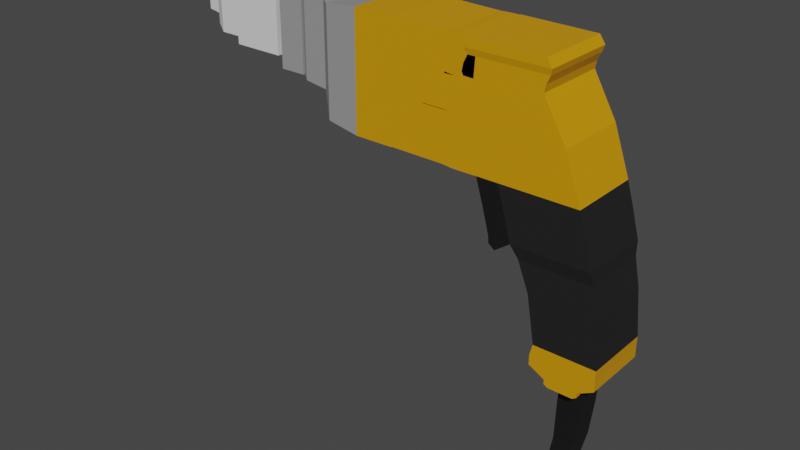 # Source: Drill2_0.blend  (saved by Blender 2.80.75; exported with 4.5.12 LTS)
import bpy
from mathutils import Matrix  # noqa: F401  (used for matrix-valued properties, if any)

bpy.ops.wm.read_factory_settings(use_empty=True)
scene = bpy.context.scene
scene.name = 'Scene'

# ---- collections
col_collection = bpy.data.collections.new('Collection'); scene.collection.children.link(col_collection)

# ---- materials (node trees are filled in below, after node groups)
mat_m_metal_yellow = bpy.data.materials.new('M_Metal_Yellow')
mat_m_metal_yellow.use_transparent_shadow = False
mat_m_black_mate = bpy.data.materials.new('M_Black_Mate')
mat_m_black_mate.use_transparent_shadow = False
mat_m_black_handle = bpy.data.materials.new('M_Black_Handle')
mat_m_black_handle.use_transparent_shadow = False
mat_m_silverlight_mate = bpy.data.materials.new('M_SilverLight_Mate')
mat_m_silverlight_mate.use_transparent_shadow = False
mat_m_metal_silverlight = bpy.data.materials.new('M_Metal_SilverLight')
mat_m_metal_silverlight.use_transparent_shadow = False

# ---- material node trees
mat_m_metal_yellow.use_nodes = True; mat_m_metal_yellow.node_tree.nodes.clear()
_N = mat_m_metal_yellow.node_tree.nodes; _L = mat_m_metal_yellow.node_tree.links
n0 = _N.new('ShaderNodeOutputMaterial'); n0.name = 'Material Output'; n0.location = (300, 300)
n1 = _N.new('ShaderNodeBsdfPrincipled'); n1.name = 'Principled BSDF'; n1.location = (10, 300)
n1.distribution = 'GGX'
n1.subsurface_method = 'BURLEY'
n1.inputs[0].default_value = (0.6738, 0.3019, 0.0, 1.0)
n1.inputs[3].default_value = 1.45
n1.inputs[27].default_value = (0.0, 0.0, 0.0, 1.0)
n1.inputs[28].default_value = 1.0
_L.new(n1.outputs[0], n0.inputs[0])
n0.is_active_output = True
mat_m_black_mate.use_nodes = True; mat_m_black_mate.node_tree.nodes.clear()
_N = mat_m_black_mate.node_tree.nodes; _L = mat_m_black_mate.node_tree.links
n0 = _N.new('ShaderNodeOutputMaterial'); n0.name = 'Material Output'; n0.location = (300, 300)
n1 = _N.new('ShaderNodeBsdfPrincipled'); n1.name = 'Principled BSDF'; n1.location = (10, 300)
n1.distribution = 'GGX'
n1.subsurface_method = 'BURLEY'
n1.inputs[0].default_value = (0.0, 0.0, 0.0, 1.0)
n1.inputs[2].default_value = 0.825
n1.inputs[3].default_value = 1.45
n1.inputs[27].default_value = (0.0, 0.0, 0.0, 1.0)
n1.inputs[28].default_value = 1.0
_L.new(n1.outputs[0], n0.inputs[0])
n0.is_active_output = True
mat_m_black_handle.use_nodes = True; mat_m_black_handle.node_tree.nodes.clear()
_N = mat_m_black_handle.node_tree.nodes; _L = mat_m_black_handle.node_tree.links
n0 = _N.new('ShaderNodeOutputMaterial'); n0.name = 'Material Output'; n0.location = (300, 300)
n1 = _N.new('ShaderNodeBsdfPrincipled'); n1.name = 'Principled BSDF'; n1.location = (10, 300)
n1.distribution = 'GGX'
n1.subsurface_method = 'BURLEY'
n1.inputs[0].default_value = (0.01467, 0.01467, 0.01467, 1.0)
n1.inputs[3].default_value = 1.45
n1.inputs[27].default_value = (0.0, 0.0, 0.0, 1.0)
n1.inputs[28].default_value = 1.0
_L.new(n1.outputs[0], n0.inputs[0])
n0.is_active_output = True
mat_m_silverlight_mate.use_nodes = True; mat_m_silverlight_mate.node_tree.nodes.clear()
_N = mat_m_silverlight_mate.node_tree.nodes; _L = mat_m_silverlight_mate.node_tree.links
n0 = _N.new('ShaderNodeOutputMaterial'); n0.name = 'Material Output'; n0.location = (300, 300)
n1 = _N.new('ShaderNodeBsdfPrincipled'); n1.name = 'Principled BSDF'; n1.location = (10, 300)
n1.distribution = 'GGX'
n1.subsurface_method = 'BURLEY'
n1.inputs[0].default_value = (0.3185, 0.3185, 0.3185, 1.0)
n1.inputs[3].default_value = 1.45
n1.inputs[27].default_value = (0.0, 0.0, 0.0, 1.0)
n1.inputs[28].default_value = 1.0
_L.new(n1.outputs[0], n0.inputs[0])
n0.is_active_output = True
mat_m_metal_silverlight.use_nodes = True; mat_m_metal_silverlight.node_tree.nodes.clear()
_N = mat_m_metal_silverlight.node_tree.nodes; _L = mat_m_metal_silverlight.node_tree.links
n0 = _N.new('ShaderNodeOutputMaterial'); n0.name = 'Material Output'; n0.location = (300, 300)
n1 = _N.new('ShaderNodeBsdfPrincipled'); n1.name = 'Principled BSDF'; n1.location = (10, 300)
n1.distribution = 'GGX'
n1.subsurface_method = 'BURLEY'
n1.inputs[2].default_value = 0.0
n1.inputs[3].default_value = 1.45
n1.inputs[13].default_value = 0.95
n1.inputs[27].default_value = (0.0, 0.0, 0.0, 1.0)
n1.inputs[28].default_value = 1.0
_L.new(n1.outputs[0], n0.inputs[0])
n0.is_active_output = True

# ---- world
world_world = bpy.data.worlds.new('World'); scene.world = world_world
world_world.use_nodes = True; world_world.node_tree.nodes.clear()
_N = world_world.node_tree.nodes; _L = world_world.node_tree.links
n0 = _N.new('ShaderNodeOutputWorld'); n0.name = 'World Output'; n0.location = (300, 300)
n1 = _N.new('ShaderNodeBackground'); n1.name = 'Background'; n1.location = (10, 300)
n1.inputs[0].default_value = (0.05088, 0.05088, 0.05088, 1.0)
_L.new(n1.outputs[0], n0.inputs[0])
n0.is_active_output = True
world_world.color = (0.05088, 0.05088, 0.05088)
world_world.use_sun_shadow = False
world_world.sun_shadow_jitter_overblur = 0.0

# ---- meshes
me_cube_001 = bpy.data.meshes.new('Cube.001')
me_cube_001.from_pydata([(-0.6011, -1.165, -0.6923), (-0.6011, 1.195, -0.6923), (1.523, -1.165, -0.6923), (1.523, 1.195, -0.6923), (-0.8817, 1.195, -0.2365), (-0.8817, -1.165, -0.2365), (1.374, 1.195, -0.2365), (1.374, -1.165, -0.2365), (-0.697, 1.195, -0.7976), (-0.697, -1.165, -0.7976), (1.51, 1.195, -0.7976), (1.51, -1.165, -0.7976), (-0.697, 1.195, -0.8937), (-0.697, -1.165, -0.8937), (1.51, 1.195, -0.8937), (1.51, -1.165, -0.8937), (-0.1471, 1.195, -0.9762), (-0.1471, -1.165, -0.9762), (0.9597, 1.195, -0.9762), (0.9597, -1.165, -0.9762), (-0.1471, 1.195, -1.02), (-0.1471, -1.165, -1.02), (0.9597, 1.195, -1.02), (0.9597, -1.165, -1.02), (-0.008532, 1.195, -1.043), (-0.008532, -1.165, -1.043), (0.8212, 1.195, -1.043), (0.8212, -1.165, -1.043), (-0.008532, 0.3924, -1.088), (-0.008532, -0.4672, -1.088), (0.8212, 0.3924, -1.088), (0.8212, -0.4672, -1.088), (-1.27, 1.195, 0.0378), (-1.27, -1.165, 0.0378), (1.179, 1.195, 0.0378), (1.179, -1.165, 0.0378), (-1.522, 1.285, 0.1618), (-1.522, -1.255, 0.1618), (1.149, 1.285, 0.1618), (1.149, -1.255, 0.1618), (-1.738, 0.295, 0.03707), (-1.738, 0.09528, 0.03707), (-1.763, 0.304, 0.04945), (-1.763, 0.08627, 0.04945), (-1.795, 1.285, 0.444), (-1.795, -1.255, 0.444), (0.8759, 1.285, 0.444), (0.8759, -1.255, 0.444), (-2.03, 1.285, 0.6523), (-2.03, -1.255, 0.6523), (0.6501, 1.285, 0.6523), (0.6501, -1.255, 0.6523), (-2.595, 1.285, 1.098), (-2.595, -1.255, 1.098), (0.0855, 1.285, 1.098), (0.0855, -1.255, 1.098), (-3.31, 1.285, 1.452), (-3.31, -1.255, 1.452), (-0.639, 1.285, 1.452), (-0.639, -1.255, 1.452), (-3.366, 1.285, 1.483), (-3.366, -1.255, 1.483), (-0.6955, 1.285, 1.483), (-0.6955, -1.255, 1.483), (-3.319, 1.285, 1.552), (-3.319, -1.255, 1.552), (-0.6484, 1.285, 1.552), (-0.6484, -1.255, 1.552), (-3.187, 1.285, 1.628), (-3.187, -1.255, 1.628), (-0.5167, 1.285, 1.628), (-0.5167, -1.255, 1.628), (-3.24, 1.328, 1.684), (-3.24, -1.298, 1.684), (-0.4641, 1.328, 1.684), (-0.4641, -1.298, 1.684), (-3.24, 1.328, 1.771), (-3.24, -1.298, 1.771), (-0.6523, 1.328, 1.76), (-0.6523, -1.298, 1.76), (-2.539, 1.285, 0.444), (-2.539, -1.255, 0.444), (-2.764, 1.285, 0.6524), (-2.764, -1.255, 0.6524), (-2.263, 1.285, 0.1627), (-2.263, -1.255, 0.1627), (-2.536, 1.285, 0.4449), (-2.536, -1.255, 0.4449), (-1.536, 0.9257, 0.1553), (-1.536, -1.255, 0.1553), (-2.25, 1.285, 0.09991), (-2.25, -1.255, 0.09991), (-1.562, 0.9257, 0.1499), (-1.562, -1.255, 0.1499), (-2.034, 1.285, 0.05573), (-2.034, -1.255, 0.05573), (-2.783, 0.5383, 0.5866), (-2.783, -0.148, 0.5866), (-2.854, 0.5383, 0.6522), (-2.854, -0.148, 0.6522), (-3.095, 0.5383, 0.5885), (-3.095, -0.148, 0.5885), (-3.094, 0.5383, 0.6465), (-3.094, -0.148, 0.6465), (-3.44, 0.5383, 0.5888), (-3.44, -0.148, 0.5888), (-3.439, 0.5383, 0.6467), (-3.439, -0.148, 0.6467), (-3.465, 0.5383, 0.5928), (-3.465, -0.148, 0.5928), (-3.568, 0.5383, 0.6429), (-3.568, -0.148, 0.6429), (-3.532, 0.5383, 0.5817), (-3.532, -0.148, 0.5817), (-3.636, 0.5383, 0.6318), (-3.636, -0.148, 0.6318), (-3.587, 0.5383, 0.5745), (-3.587, -0.148, 0.5745), (-3.629, 0.5383, 0.6313), (-3.629, -0.148, 0.6313), (-3.695, 0.5383, 0.5747), (-3.695, -0.148, 0.5747), (-3.737, 0.5383, 0.6315), (-3.737, -0.148, 0.6315), (-3.759, 0.5383, 0.572), (-3.759, -0.148, 0.572), (-3.749, 0.5383, 0.6299), (-3.749, -0.148, 0.6299), (-3.824, 0.3404, 0.6036), (-3.824, 0.04991, 0.6036), (-3.82, 0.3404, 0.6281), (-3.82, 0.04991, 0.6281), (-3.624, 1.285, 0.6502), (-3.624, -1.255, 0.6502), (-3.614, 1.285, 1.123), (-3.614, -1.255, 1.123), (-3.973, 1.285, 0.6614), (-3.973, -1.255, 0.6614), (-3.962, 1.285, 1.134), (-3.962, -1.255, 1.134), (-5.883, 1.285, 0.6648), (-5.883, -1.255, 0.6648), (-5.873, 1.285, 1.138), (-5.873, -1.255, 1.138), (-3.622, 1.285, 1.125), (-3.622, -1.255, 1.125), (-3.603, 1.285, 1.433), (-3.603, -1.255, 1.433), (-3.966, 1.285, 1.13), (-3.966, -1.255, 1.13), (-3.946, 1.285, 1.446), (-3.946, -1.255, 1.446), (-5.882, 1.285, 1.134), (-5.882, -1.255, 1.134), (-5.862, 1.285, 1.136), (-5.862, -1.255, 1.136), (-3.23, 1.285, 1.771), (-3.23, -1.255, 1.771), (-3.53, 1.285, 1.773), (-3.53, -1.255, 1.773), (-2.961, 1.285, 1.448), (-2.961, -1.255, 1.448), (-2.881, 1.285, 1.768), (-2.881, -1.255, 1.768), (-3.962, 1.285, 1.431), (-3.962, -1.255, 1.431), (-3.889, 1.285, 1.77), (-3.889, -1.255, 1.77), (-5.864, 1.292, 0.6614), (-5.864, -1.261, 0.6614), (-5.86, 1.285, 1.788), (-5.86, -1.255, 1.788), (-7.267, 1.236, 0.6617), (-7.267, -1.261, 0.6617), (-7.263, 1.285, 1.788), (-7.263, -1.255, 1.788), (-6.163, 0.6614, 0.5536), (-6.163, -0.2949, 0.5536), (-7.266, 0.6614, 0.554), (-7.266, -0.2949, 0.554), (-8.466, 1.204, 0.7084), (-8.466, -1.174, 0.7084), (-8.463, 1.204, 1.751), (-8.463, -1.174, 1.751), (-8.803, 0.9715, 0.954), (-8.803, -0.9409, 0.954), (-8.801, 0.9715, 1.756), (-8.801, -0.9409, 1.756), (-9.643, 0.9412, 0.9808), (-9.643, -0.9106, 0.9808), (-9.64, 0.9412, 1.752), (-9.64, -0.9106, 1.752), (-9.76, 0.8843, 1.01), (-9.76, -0.8537, 1.01), (-9.758, 0.8843, 1.722), (-9.758, -0.8537, 1.722), (-9.76, 0.7483, 1.08), (-9.76, -0.7178, 1.08), (-9.758, 0.7483, 1.652), (-9.758, -0.7178, 1.652), (-9.846, 0.7483, 1.08), (-9.846, -0.7178, 1.08), (-9.844, 0.7483, 1.652), (-9.844, -0.7178, 1.652), (-9.846, 0.8879, 1.014), (-9.846, -0.8468, 1.014), (-9.844, 0.8879, 1.719), (-9.844, -0.8468, 1.719), (-10.77, 0.8774, 1.014), (-10.77, -0.8468, 1.014), (-10.77, 0.8774, 1.719), (-10.77, -0.8468, 1.719), (-10.77, 0.7038, 1.104), (-10.77, -0.6732, 1.104), (-10.77, 0.7038, 1.629), (-10.77, -0.6732, 1.629), (-10.93, 0.7038, 1.104), (-10.93, -0.6732, 1.104), (-10.93, 0.7038, 1.629), (-10.93, -0.6732, 1.629), (-10.93, 0.4674, 1.196), (-10.93, -0.4938, 1.196), (-10.93, 0.4674, 1.537), (-10.93, -0.4938, 1.537), (-11.12, 0.4674, 1.197), (-11.12, -0.4938, 1.197), (-11.12, 0.4674, 1.537), (-11.12, -0.4938, 1.537), (-11.12, 0.6565, 1.102), (-11.12, -0.6762, 1.102), (-11.11, 0.6565, 1.631), (-11.11, -0.6762, 1.631), (-12.97, 0.7068, 1.103), (-12.97, -0.6762, 1.103), (-12.97, 0.7068, 1.631), (-12.97, -0.6762, 1.631), (-12.97, 0.5877, 1.164), (-12.97, -0.5571, 1.164), (-12.97, 0.5877, 1.57), (-12.97, -0.5571, 1.57), (-13.83, 0.5877, 1.165), (-13.83, -0.5571, 1.165), (-13.83, 0.5877, 1.57), (-13.83, -0.5571, 1.57), (-14.11, 0.4731, 1.224), (-14.11, -0.4425, 1.224), (-14.11, 0.4731, 1.511), (-14.11, -0.4425, 1.511), (-14.11, 0.3257, 1.3), (-14.11, -0.2951, 1.3), (-14.11, 0.3257, 1.435), (-14.11, -0.2951, 1.435), (-14.74, 0.2809, 1.323), (-14.74, -0.2503, 1.323), (-14.74, 0.2809, 1.412), (-14.74, -0.2503, 1.412), (-7.686, 0.3017, 0.6766), (-7.686, -0.6546, 0.6766), (-7.685, 0.6614, 0.5689), (-7.685, -0.2949, 0.5689), (-7.686, 0.3582, 0.6616), (-7.686, 0.008246, 0.6616), (-7.685, 0.3582, 0.5838), (-7.685, 0.008246, 0.5838), (-7.84, 0.3582, 0.6615), (-7.84, 0.008246, 0.6615), (-7.84, 0.3582, 0.5837), (-7.84, 0.008246, 0.5837), (-0.04918, 0.3924, -1.297), (-0.04918, -0.4672, -1.297), (0.7805, 0.3924, -1.297), (0.7805, -0.4672, -1.297), (-0.0883, 0.4359, -1.673), (-0.0883, -0.468, -1.673), (0.6028, 0.4359, -1.673), (0.6028, -0.468, -1.673), (-0.2259, 0.3776, -1.947), (-0.2259, -0.5499, -1.947), (0.3882, 0.3776, -1.947), (0.3882, -0.5499, -1.947), (-0.4427, 0.3776, -2.224), (-0.4427, -0.5499, -2.224), (0.1714, 0.3776, -2.224), (0.1714, -0.5499, -2.224), (-0.5663, 0.512, -2.281), (-0.5663, -0.6842, -2.281), (0.2137, 0.512, -2.319), (0.2137, -0.6842, -2.319), (-0.4921, 0.3741, -2.31), (-0.4921, -0.5464, -2.31), (0.1082, 0.3741, -2.34), (0.1082, -0.5464, -2.34)], [], [(3, 10, 8, 1), (6, 34, 35, 7), (1, 4, 6, 3), (3, 6, 7, 2), (0, 5, 4, 1), (2, 7, 5, 0), (8, 12, 13, 9), (2, 11, 10, 3), (1, 8, 9, 0), (0, 9, 11, 2), (13, 17, 19, 15), (9, 13, 15, 11), (10, 14, 12, 8), (11, 15, 14, 10), (19, 23, 22, 18), (14, 18, 16, 12), (15, 19, 18, 14), (12, 16, 17, 13), (21, 25, 27, 23), (16, 20, 21, 17), (17, 21, 23, 19), (18, 22, 20, 16), (26, 30, 28, 24), (22, 26, 24, 20), (23, 27, 26, 22), (20, 24, 25, 21), (31, 271, 270, 30), (27, 31, 30, 26), (24, 28, 29, 25), (25, 29, 31, 27), (35, 39, 37, 33), (5, 33, 32, 4), (7, 35, 33, 5), (4, 32, 34, 6), (38, 46, 47, 39), (32, 36, 38, 34), (34, 38, 39, 35), (37, 43, 41, 33), (41, 43, 42, 40), (36, 42, 43, 37), (32, 40, 42, 36), (33, 41, 40, 32), (47, 51, 49, 45), (85, 91, 89, 37), (39, 47, 45, 37), (36, 44, 46, 38), (50, 54, 55, 51), (44, 48, 50, 46), (46, 50, 51, 47), (48, 82, 83, 49), (52, 144, 146, 56), (49, 133, 132, 48), (51, 55, 53, 49), (48, 52, 54, 50), (59, 63, 61, 57), (55, 59, 57, 53), (52, 56, 58, 54), (54, 58, 59, 55), (62, 66, 67, 63), (56, 60, 62, 58), (58, 62, 63, 59), (57, 61, 60, 56), (67, 71, 69, 65), (61, 65, 64, 60), (63, 67, 65, 61), (60, 64, 66, 62), (68, 72, 74, 70), (64, 68, 70, 66), (66, 70, 71, 67), (65, 69, 68, 64), (74, 78, 79, 75), (70, 74, 75, 71), (69, 73, 72, 68), (71, 75, 73, 69), (76, 77, 79, 78), (73, 77, 76, 72), (75, 79, 77, 73), (72, 76, 78, 74), (83, 99, 97, 81), (44, 80, 82, 48), (45, 81, 80, 44), (49, 83, 81, 45), (85, 87, 86, 84), (36, 84, 86, 44), (44, 86, 87, 45), (45, 87, 85, 37), (88, 92, 94, 90), (37, 89, 88, 36), (36, 88, 90, 84), (84, 90, 91, 85), (93, 95, 94, 92), (89, 93, 92, 88), (91, 95, 93, 89), (90, 94, 95, 91), (96, 100, 102, 98), (81, 97, 96, 80), (80, 96, 98, 82), (82, 98, 99, 83), (103, 107, 105, 101), (98, 102, 103, 99), (99, 103, 101, 97), (97, 101, 100, 96), (104, 108, 110, 106), (101, 105, 104, 100), (100, 104, 106, 102), (102, 106, 107, 103), (110, 114, 115, 111), (106, 110, 111, 107), (107, 111, 109, 105), (105, 109, 108, 104), (115, 119, 117, 113), (111, 115, 113, 109), (109, 113, 112, 108), (108, 112, 114, 110), (116, 120, 122, 118), (113, 117, 116, 112), (112, 116, 118, 114), (114, 118, 119, 115), (123, 127, 125, 121), (118, 122, 123, 119), (119, 123, 121, 117), (117, 121, 120, 116), (127, 131, 129, 125), (121, 125, 124, 120), (120, 124, 126, 122), (122, 126, 127, 123), (129, 131, 130, 128), (125, 129, 128, 124), (124, 128, 130, 126), (126, 130, 131, 127), (132, 136, 138, 134), (48, 132, 134, 52), (52, 134, 135, 53), (53, 135, 133, 49), (137, 141, 140, 136), (133, 137, 136, 132), (135, 139, 137, 133), (134, 138, 139, 135), (141, 143, 142, 140), (139, 143, 141, 137), (138, 142, 143, 139), (136, 140, 142, 138), (144, 148, 150, 146), (57, 157, 159, 147), (57, 147, 145, 53), (53, 145, 144, 52), (151, 155, 153, 149), (145, 149, 148, 144), (147, 151, 149, 145), (146, 150, 151, 147), (150, 154, 155, 151), (148, 152, 154, 150), (156, 158, 159, 157), (146, 158, 156, 56), (157, 163, 162, 156), (159, 167, 165, 147), (160, 162, 163, 161), (56, 160, 161, 57), (57, 161, 163, 157), (156, 162, 160, 56), (167, 171, 169, 165), (146, 164, 166, 158), (158, 166, 167, 159), (147, 165, 164, 146), (168, 172, 174, 170), (165, 169, 168, 164), (164, 168, 170, 166), (166, 170, 171, 167), (175, 183, 181, 173), (170, 174, 175, 171), (171, 175, 173, 169), (173, 257, 259, 179), (177, 179, 178, 176), (173, 179, 177, 169), (168, 176, 178, 172), (169, 177, 176, 168), (182, 186, 187, 183), (173, 181, 180, 172), (172, 180, 182, 174), (174, 182, 183, 175), (187, 191, 189, 185), (183, 187, 185, 181), (181, 185, 184, 180), (180, 184, 186, 182), (188, 192, 194, 190), (185, 189, 188, 184), (184, 188, 190, 186), (186, 190, 191, 187), (195, 199, 197, 193), (190, 194, 195, 191), (191, 195, 193, 189), (189, 193, 192, 188), (199, 203, 201, 197), (193, 197, 196, 192), (192, 196, 198, 194), (194, 198, 199, 195), (200, 204, 206, 202), (197, 201, 200, 196), (196, 200, 202, 198), (198, 202, 203, 199), (207, 211, 209, 205), (202, 206, 207, 203), (203, 207, 205, 201), (201, 205, 204, 200), (209, 213, 212, 208), (205, 209, 208, 204), (204, 208, 210, 206), (206, 210, 211, 207), (212, 216, 218, 214), (208, 212, 214, 210), (210, 214, 215, 211), (211, 215, 213, 209), (219, 223, 221, 217), (214, 218, 219, 215), (215, 219, 217, 213), (213, 217, 216, 212), (220, 224, 226, 222), (217, 221, 220, 216), (216, 220, 222, 218), (218, 222, 223, 219), (226, 230, 231, 227), (222, 226, 227, 223), (223, 227, 225, 221), (221, 225, 224, 220), (231, 235, 233, 229), (227, 231, 229, 225), (225, 229, 228, 224), (224, 228, 230, 226), (232, 236, 238, 234), (229, 233, 232, 228), (228, 232, 234, 230), (230, 234, 235, 231), (239, 243, 241, 237), (234, 238, 239, 235), (235, 239, 237, 233), (233, 237, 236, 232), (243, 247, 245, 241), (237, 241, 240, 236), (236, 240, 242, 238), (238, 242, 243, 239), (244, 248, 250, 246), (241, 245, 244, 240), (240, 244, 246, 242), (242, 246, 247, 243), (251, 255, 253, 249), (246, 250, 251, 247), (247, 251, 249, 245), (245, 249, 248, 244), (253, 255, 254, 252), (249, 253, 252, 248), (248, 252, 254, 250), (250, 254, 255, 251), (256, 260, 261, 257), (178, 258, 256, 172), (172, 256, 257, 173), (179, 259, 258, 178), (262, 266, 264, 260), (258, 262, 260, 256), (259, 263, 262, 258), (257, 261, 263, 259), (264, 266, 267, 265), (263, 267, 266, 262), (261, 265, 267, 263), (260, 264, 265, 261), (269, 273, 275, 271), (28, 268, 269, 29), (29, 269, 271, 31), (30, 270, 268, 28), (274, 278, 276, 272), (270, 274, 272, 268), (271, 275, 274, 270), (268, 272, 273, 269), (279, 283, 282, 278), (275, 279, 278, 274), (272, 276, 277, 273), (273, 277, 279, 275), (281, 285, 287, 283), (276, 280, 281, 277), (277, 281, 283, 279), (278, 282, 280, 276), (287, 291, 290, 286), (282, 286, 284, 280), (283, 287, 286, 282), (280, 284, 285, 281), (288, 290, 291, 289), (284, 288, 289, 285), (285, 289, 291, 287), (286, 290, 288, 284)])
me_cube_001.polygons.foreach_set('material_index', [0, 2, 2, 2, 2, 2, 0, 0, 0, 0, 0, 0, 0, 0, 0, 0, 0, 0, 0, 0, 0, 0, 0, 0, 0, 0, 1, 0, 0, 0, 2, 2, 2, 2, 2, 2, 2, 2, 2, 2, 2, 2, 2, 1, 2, 2, 0, 2, 2, 0, 0, 0, 0, 0, 0, 0, 0, 0, 0, 0, 0, 0, 0, 0, 0, 0, 0, 0, 0, 0, 0, 0, 0, 0, 0, 0, 0, 0, 1, 1, 1, 1, 1, 1, 0, 1, 1, 0, 1, 1, 1, 0, 1, 1, 1, 1, 1, 0, 1, 0, 1, 1, 1, 1, 1, 0, 0, 0, 1, 1, 1, 1, 1, 1, 1, 1, 1, 0, 1, 0, 1, 1, 1, 1, 1, 0, 1, 1, 1, 0, 0, 0, 0, 0, 0, 0, 0, 0, 0, 0, 0, 0, 0, 0, 0, 0, 0, 0, 0, 0, 0, 0, 0, 0, 0, 0, 0, 0, 0, 0, 0, 0, 0, 0, 3, 0, 0, 0, 3, 0, 0, 3, 3, 3, 3, 3, 3, 3, 3, 3, 3, 3, 3, 3, 3, 3, 3, 3, 3, 3, 3, 3, 1, 3, 3, 3, 3, 1, 1, 1, 3, 3, 3, 3, 3, 3, 3, 3, 3, 3, 3, 3, 3, 3, 3, 3, 1, 3, 3, 3, 4, 1, 1, 1, 4, 4, 4, 4, 4, 4, 4, 4, 4, 4, 4, 4, 4, 4, 4, 4, 4, 4, 4, 4, 4, 4, 4, 4, 4, 4, 4, 4, 3, 3, 0, 3, 1, 3, 3, 3, 0, 1, 1, 1, 1, 1, 1, 1, 1, 1, 1, 1, 1, 1, 1, 1, 1, 1, 1, 1, 1, 1, 1, 1, 1, 1, 1, 1])
_uv = me_cube_001.uv_layers.new(name='UVMap')
_uv.uv.foreach_set('vector', [0.9058, 0.794, 0.8954, 0.794, 0.8954, 0.5973, 0.9058, 0.5973, 0.001001, 0.9431, 0.001001, 0.9203, 0.1978, 0.9203, 0.1978, 0.9431, 0.794, 0.3965, 0.7463, 0.3965, 0.7463, 0.1998, 0.794, 0.1998, 0.1004, 0.9183, 0.1004, 0.8954, 0.2971, 0.8954, 0.2971, 0.9183, 0.7443, 0.1978, 0.6967, 0.1978, 0.6967, 0.001001, 0.7443, 0.001001, 0.001001, 0.7443, 0.001001, 0.6967, 0.1978, 0.6967, 0.1978, 0.7443, 0.9617, 0.6947, 0.9575, 0.6947, 0.9575, 0.4979, 0.9617, 0.4979, 0.4979, 0.9804, 0.4979, 0.9762, 0.6947, 0.9762, 0.6947, 0.9804, 0.9431, 0.5953, 0.9327, 0.5953, 0.9327, 0.3985, 0.9431, 0.3985, 0.2991, 0.9555, 0.2991, 0.9451, 0.4959, 0.9451, 0.4959, 0.9555, 0.9431, 0.2971, 0.8954, 0.2971, 0.8954, 0.1998, 0.9431, 0.1998, 0.1004, 0.9928, 0.1004, 0.9886, 0.2971, 0.9886, 0.2971, 0.9928, 0.9804, 0.8934, 0.9762, 0.8934, 0.9762, 0.6967, 0.9804, 0.6967, 0.1998, 0.999, 0.1998, 0.9948, 0.3965, 0.9948, 0.3965, 0.999, 0.9866, 0.3965, 0.9824, 0.3965, 0.9824, 0.1998, 0.9866, 0.1998, 0.3985, 0.9183, 0.3985, 0.8706, 0.4959, 0.8706, 0.4959, 0.9183, 0.645, 0.1978, 0.5973, 0.1978, 0.5973, 0.001001, 0.645, 0.001001, 0.3985, 0.5953, 0.3985, 0.5476, 0.5953, 0.5476, 0.5953, 0.5953, 0.1232, 0.645, 0.1128, 0.645, 0.1128, 0.5973, 0.1232, 0.5973, 0.9866, 0.1978, 0.9824, 0.1978, 0.9824, 0.001001, 0.9866, 0.001001, 0.6967, 0.9928, 0.6967, 0.9886, 0.794, 0.9886, 0.794, 0.9928, 0.9928, 0.1978, 0.9886, 0.1978, 0.9886, 0.1004, 0.9928, 0.1004, 0.9431, 0.8457, 0.9431, 0.8934, 0.8954, 0.8934, 0.8954, 0.8457, 0.1108, 0.645, 0.1004, 0.645, 0.1004, 0.5973, 0.1108, 0.5973, 0.4979, 0.9555, 0.4979, 0.9451, 0.6947, 0.9451, 0.6947, 0.9555, 0.9307, 0.1978, 0.9203, 0.1978, 0.9203, 0.001001, 0.9307, 0.001001, 0.1481, 0.645, 0.1376, 0.645, 0.1376, 0.5973, 0.1481, 0.5973, 0.2991, 0.8686, 0.2991, 0.8209, 0.3965, 0.8209, 0.3965, 0.8686, 0.8934, 0.794, 0.8457, 0.794, 0.8457, 0.6967, 0.8934, 0.6967, 0.7443, 0.2494, 0.7443, 0.2971, 0.6967, 0.2971, 0.6967, 0.2494, 0.001001, 0.9679, 0.001001, 0.9575, 0.1978, 0.9575, 0.1978, 0.9679, 0.8686, 0.1978, 0.8457, 0.1978, 0.8457, 0.001001, 0.8686, 0.001001, 0.4979, 0.8437, 0.4979, 0.8209, 0.6947, 0.8209, 0.6947, 0.8437, 0.8437, 0.794, 0.8209, 0.794, 0.8209, 0.5973, 0.8437, 0.5973, 0.1004, 0.8437, 0.1004, 0.8209, 0.2971, 0.8209, 0.2971, 0.8437, 0.9431, 0.1978, 0.9327, 0.1978, 0.9327, 0.001001, 0.9431, 0.001001, 0.4979, 0.9679, 0.4979, 0.9575, 0.6947, 0.9575, 0.6947, 0.9679, 0.9679, 0.2991, 0.9679, 0.3965, 0.9575, 0.3965, 0.9575, 0.2991, 0.9886, 0.2164, 0.9886, 0.2122, 0.999, 0.2122, 0.999, 0.2164, 0.4959, 0.647, 0.4959, 0.7443, 0.3985, 0.7443, 0.3985, 0.647, 0.9679, 0.1998, 0.9679, 0.2971, 0.9575, 0.2971, 0.9575, 0.1998, 0.7443, 0.4979, 0.7443, 0.5953, 0.647, 0.5953, 0.647, 0.4979, 0.1998, 0.8189, 0.1998, 0.796, 0.3965, 0.796, 0.3965, 0.8189, 0.9866, 0.8934, 0.9824, 0.8934, 0.9824, 0.8457, 0.9866, 0.8457, 0.001001, 0.8189, 0.001001, 0.796, 0.1978, 0.796, 0.1978, 0.8189, 0.8189, 0.5953, 0.796, 0.5953, 0.796, 0.3985, 0.8189, 0.3985, 0.4979, 0.794, 0.4979, 0.7463, 0.6947, 0.7463, 0.6947, 0.794, 0.8189, 0.3965, 0.796, 0.3965, 0.796, 0.1998, 0.8189, 0.1998, 0.2991, 0.9431, 0.2991, 0.9203, 0.4959, 0.9203, 0.4959, 0.9431, 0.8437, 0.1978, 0.796, 0.1978, 0.796, 0.001001, 0.8437, 0.001001, 0.6947, 0.2494, 0.6947, 0.2971, 0.647, 0.2971, 0.647, 0.2494, 0.1998, 0.5953, 0.1998, 0.4979, 0.3965, 0.4979, 0.3965, 0.5953, 0.794, 0.5953, 0.7463, 0.5953, 0.7463, 0.3985, 0.794, 0.3985, 0.2991, 0.794, 0.2991, 0.7463, 0.4959, 0.7463, 0.4959, 0.794, 0.9617, 0.1978, 0.9575, 0.1978, 0.9575, 0.001001, 0.9617, 0.001001, 0.001001, 0.794, 0.001001, 0.7463, 0.1978, 0.7463, 0.1978, 0.794, 0.794, 0.1978, 0.7463, 0.1978, 0.7463, 0.001001, 0.794, 0.001001, 0.4979, 0.7443, 0.4979, 0.6967, 0.6947, 0.6967, 0.6947, 0.7443, 0.9555, 0.8934, 0.9513, 0.8934, 0.9513, 0.6967, 0.9555, 0.6967, 0.5973, 0.9742, 0.5973, 0.9699, 0.794, 0.9699, 0.794, 0.9742, 0.9555, 0.6947, 0.9513, 0.6947, 0.9513, 0.4979, 0.9555, 0.4979, 0.3985, 0.9742, 0.3985, 0.9699, 0.5953, 0.9699, 0.5953, 0.9742, 0.9555, 0.3965, 0.9451, 0.3965, 0.9451, 0.1998, 0.9555, 0.1998, 0.1998, 0.9742, 0.1998, 0.9699, 0.3965, 0.9699, 0.3965, 0.9742, 0.9493, 0.6947, 0.9451, 0.6947, 0.9451, 0.4979, 0.9493, 0.4979, 0.001001, 0.999, 0.001001, 0.9948, 0.1978, 0.9948, 0.1978, 0.999, 0.9493, 0.8934, 0.9451, 0.8934, 0.9451, 0.6967, 0.9493, 0.6967, 0.001001, 0.9804, 0.001001, 0.9699, 0.1978, 0.9699, 0.1978, 0.9804, 0.9555, 0.1978, 0.9451, 0.1978, 0.9451, 0.001001, 0.9555, 0.001001, 0.6967, 0.9679, 0.6967, 0.9575, 0.8934, 0.9575, 0.8934, 0.9679, 0.9431, 0.794, 0.9327, 0.794, 0.9327, 0.5973, 0.9431, 0.5973, 0.1998, 0.9804, 0.1998, 0.9762, 0.3965, 0.9762, 0.3965, 0.9804, 0.9679, 0.1978, 0.9637, 0.1978, 0.9637, 0.001001, 0.9679, 0.001001, 0.1004, 0.9866, 0.1004, 0.9824, 0.2971, 0.9824, 0.2971, 0.9866, 0.3965, 0.001001, 0.3965, 0.1978, 0.1998, 0.1978, 0.1998, 0.001001, 0.9742, 0.1978, 0.9699, 0.1978, 0.9699, 0.001001, 0.9742, 0.001001, 0.2991, 0.9679, 0.2991, 0.9575, 0.4959, 0.9575, 0.4959, 0.9679, 0.9307, 0.5953, 0.9203, 0.5953, 0.9203, 0.3985, 0.9307, 0.3985, 0.8934, 0.9928, 0.796, 0.9928, 0.796, 0.9824, 0.8934, 0.9824, 0.5456, 0.2991, 0.5456, 0.3468, 0.5227, 0.3468, 0.5227, 0.2991, 0.645, 0.5953, 0.5973, 0.5953, 0.5973, 0.3985, 0.645, 0.3985, 0.5207, 0.2991, 0.5207, 0.3468, 0.4979, 0.3468, 0.4979, 0.2991, 0.1004, 0.8934, 0.1004, 0.8706, 0.2971, 0.8706, 0.2971, 0.8934, 0.5953, 0.2991, 0.5953, 0.3468, 0.5724, 0.3468, 0.5724, 0.2991, 0.645, 0.3965, 0.5973, 0.3965, 0.5973, 0.1998, 0.645, 0.1998, 0.5704, 0.2991, 0.5704, 0.3468, 0.5476, 0.3468, 0.5476, 0.2991, 0.1356, 0.645, 0.1252, 0.645, 0.1252, 0.5973, 0.1356, 0.5973, 0.6967, 0.9555, 0.6967, 0.9451, 0.8934, 0.9451, 0.8934, 0.9555, 0.5704, 0.4959, 0.56, 0.4959, 0.56, 0.4482, 0.5704, 0.4482, 0.9742, 0.8934, 0.9699, 0.8934, 0.9699, 0.6967, 0.9742, 0.6967, 0.3985, 0.5456, 0.3985, 0.4979, 0.5953, 0.4979, 0.5953, 0.5456, 0.9804, 0.1978, 0.9762, 0.1978, 0.9762, 0.001001, 0.9804, 0.001001, 0.558, 0.4959, 0.5476, 0.4959, 0.5476, 0.4482, 0.558, 0.4482, 0.001001, 0.9555, 0.001001, 0.9451, 0.1978, 0.9451, 0.1978, 0.9555, 0.7568, 0.7712, 0.7568, 0.794, 0.7526, 0.794, 0.7526, 0.7712, 0.9431, 0.3965, 0.8954, 0.3965, 0.8954, 0.2991, 0.9431, 0.2991, 0.5953, 0.4482, 0.5953, 0.4959, 0.5849, 0.4959, 0.5849, 0.4482, 0.6967, 0.9183, 0.6967, 0.8706, 0.794, 0.8706, 0.794, 0.9183, 0.7506, 0.7712, 0.7506, 0.794, 0.7463, 0.794, 0.7463, 0.7712, 0.5828, 0.4959, 0.5724, 0.4959, 0.5724, 0.4482, 0.5828, 0.4482, 0.7692, 0.7712, 0.7692, 0.794, 0.765, 0.794, 0.765, 0.7712, 0.5456, 0.3965, 0.5227, 0.3965, 0.5227, 0.3488, 0.5456, 0.3488, 0.9928, 0.2246, 0.9928, 0.2288, 0.9886, 0.2288, 0.9886, 0.2246, 0.5207, 0.3965, 0.4979, 0.3965, 0.4979, 0.3488, 0.5207, 0.3488, 0.763, 0.7712, 0.763, 0.794, 0.7588, 0.794, 0.7588, 0.7712, 0.5953, 0.3965, 0.5724, 0.3965, 0.5724, 0.3488, 0.5953, 0.3488, 0.9451, 0.9058, 0.9451, 0.9016, 0.9928, 0.9016, 0.9928, 0.9058, 0.5207, 0.4959, 0.5103, 0.4959, 0.5103, 0.4482, 0.5207, 0.4482, 0.9928, 0.2184, 0.9928, 0.2226, 0.9886, 0.2226, 0.9886, 0.2184, 0.9451, 0.8996, 0.9451, 0.8954, 0.9928, 0.8954, 0.9928, 0.8996, 0.9555, 0.9265, 0.9555, 0.9307, 0.9513, 0.9307, 0.9513, 0.9265, 0.9493, 0.9265, 0.9493, 0.9307, 0.9451, 0.9307, 0.9451, 0.9265, 0.9451, 0.9183, 0.9451, 0.914, 0.9928, 0.914, 0.9928, 0.9183, 0.9555, 0.9203, 0.9555, 0.9245, 0.9513, 0.9245, 0.9513, 0.9203, 0.9493, 0.9203, 0.9493, 0.9245, 0.9451, 0.9245, 0.9451, 0.9203, 0.9451, 0.912, 0.9451, 0.9078, 0.9928, 0.9078, 0.9928, 0.912, 0.9679, 0.9265, 0.9679, 0.9307, 0.9637, 0.9307, 0.9637, 0.9265, 0.9307, 0.8437, 0.9265, 0.8437, 0.9265, 0.796, 0.9307, 0.796, 0.9617, 0.9265, 0.9617, 0.9307, 0.9575, 0.9307, 0.9575, 0.9265, 0.9245, 0.8437, 0.9203, 0.8437, 0.9203, 0.796, 0.9245, 0.796, 0.9679, 0.9203, 0.9679, 0.9245, 0.9637, 0.9245, 0.9637, 0.9203, 0.9431, 0.8437, 0.9389, 0.8437, 0.9389, 0.796, 0.9431, 0.796, 0.9555, 0.9327, 0.9555, 0.9431, 0.9513, 0.9431, 0.9513, 0.9327, 0.9369, 0.8437, 0.9327, 0.8437, 0.9327, 0.796, 0.9369, 0.796, 0.9617, 0.9203, 0.9617, 0.9245, 0.9575, 0.9245, 0.9575, 0.9203, 0.9058, 0.8437, 0.9016, 0.8437, 0.9016, 0.796, 0.9058, 0.796, 0.7816, 0.7692, 0.7774, 0.7692, 0.7774, 0.7463, 0.7816, 0.7463, 0.9804, 0.9431, 0.9699, 0.9431, 0.9699, 0.9203, 0.9804, 0.9203, 0.9493, 0.9327, 0.9493, 0.9431, 0.9451, 0.9431, 0.9451, 0.9327, 0.9183, 0.9183, 0.9078, 0.9183, 0.9078, 0.8954, 0.9183, 0.8954, 0.7443, 0.7215, 0.7443, 0.7443, 0.7215, 0.7443, 0.7215, 0.7215, 0.8934, 0.9431, 0.796, 0.9431, 0.796, 0.8954, 0.8934, 0.8954, 0.4959, 0.1978, 0.3985, 0.1978, 0.3985, 0.001001, 0.4959, 0.001001, 0.2971, 0.9679, 0.1998, 0.9679, 0.1998, 0.9203, 0.2971, 0.9203, 0.5953, 0.1978, 0.4979, 0.1978, 0.4979, 0.001001, 0.5953, 0.001001, 0.4979, 0.9431, 0.4979, 0.9203, 0.6947, 0.9203, 0.6947, 0.9431, 0.7195, 0.7215, 0.7195, 0.7443, 0.6967, 0.7443, 0.6967, 0.7215, 0.9183, 0.5953, 0.8954, 0.5953, 0.8954, 0.3985, 0.9183, 0.3985, 0.4979, 0.9183, 0.4979, 0.8954, 0.6947, 0.8954, 0.6947, 0.9183, 0.9307, 0.5973, 0.9307, 0.6947, 0.9078, 0.6947, 0.9078, 0.5973, 0.2991, 0.2971, 0.2991, 0.1998, 0.4959, 0.1998, 0.4959, 0.2971, 0.9307, 0.6967, 0.9307, 0.794, 0.9078, 0.794, 0.9078, 0.6967, 0.7443, 0.6967, 0.7443, 0.7195, 0.7215, 0.7195, 0.7215, 0.6967, 0.7195, 0.6967, 0.7195, 0.7195, 0.6967, 0.7195, 0.6967, 0.6967, 0.7443, 0.1998, 0.7443, 0.2474, 0.6967, 0.2474, 0.6967, 0.1998, 0.001001, 0.5953, 0.001001, 0.4979, 0.1978, 0.4979, 0.1978, 0.5953, 0.9866, 0.5973, 0.9866, 0.6947, 0.9762, 0.6947, 0.9762, 0.5973, 0.4979, 0.8934, 0.4979, 0.8706, 0.6947, 0.8706, 0.6947, 0.8934, 0.794, 0.7215, 0.794, 0.7443, 0.7712, 0.7443, 0.7712, 0.7215, 0.9183, 0.1978, 0.8954, 0.1978, 0.8954, 0.001001, 0.9183, 0.001001, 0.2991, 0.3965, 0.2991, 0.2991, 0.4959, 0.2991, 0.4959, 0.3965, 0.9804, 0.3985, 0.9804, 0.4959, 0.9699, 0.4959, 0.9699, 0.3985, 0.5973, 0.8686, 0.5973, 0.8457, 0.794, 0.8457, 0.794, 0.8686, 0.7692, 0.7215, 0.7692, 0.7443, 0.7463, 0.7443, 0.7463, 0.7215, 0.8934, 0.5953, 0.8706, 0.5953, 0.8706, 0.3985, 0.8934, 0.3985, 0.794, 0.6967, 0.794, 0.7195, 0.7712, 0.7195, 0.7712, 0.6967, 0.3985, 0.8686, 0.3985, 0.8457, 0.5953, 0.8457, 0.5953, 0.8686, 0.8934, 0.3965, 0.8706, 0.3965, 0.8706, 0.1998, 0.8934, 0.1998, 0.7692, 0.6967, 0.7692, 0.7195, 0.7463, 0.7195, 0.7463, 0.6967, 0.7443, 0.7712, 0.7443, 0.794, 0.7215, 0.794, 0.7215, 0.7712, 0.4959, 0.645, 0.2991, 0.645, 0.2991, 0.5973, 0.4959, 0.5973, 0.7195, 0.7712, 0.7195, 0.794, 0.6967, 0.794, 0.6967, 0.7712, 0.8934, 0.1978, 0.8706, 0.1978, 0.8706, 0.001001, 0.8934, 0.001001, 0.1004, 0.8686, 0.1004, 0.8457, 0.2971, 0.8457, 0.2971, 0.8686, 0.5953, 0.5973, 0.5953, 0.6947, 0.4979, 0.6947, 0.4979, 0.5973, 0.1978, 0.001001, 0.1978, 0.1978, 0.001001, 0.1978, 0.001001, 0.001001, 0.6947, 0.001001, 0.6947, 0.1978, 0.647, 0.1978, 0.647, 0.001001, 0.1978, 0.1998, 0.1978, 0.3965, 0.001001, 0.3965, 0.001001, 0.1998, 0.3965, 0.647, 0.3965, 0.7443, 0.2991, 0.7443, 0.2991, 0.647, 0.001001, 0.4959, 0.001001, 0.3985, 0.1978, 0.3985, 0.1978, 0.4959, 0.7443, 0.2991, 0.7443, 0.3965, 0.647, 0.3965, 0.647, 0.2991, 0.6947, 0.1998, 0.6947, 0.2474, 0.647, 0.2474, 0.647, 0.1998, 0.8686, 0.4979, 0.8686, 0.5953, 0.8209, 0.5953, 0.8209, 0.4979, 0.7443, 0.3985, 0.7443, 0.4959, 0.647, 0.4959, 0.647, 0.3985, 0.6967, 0.8437, 0.6967, 0.796, 0.794, 0.796, 0.794, 0.8437, 0.8686, 0.3965, 0.8209, 0.3965, 0.8209, 0.2991, 0.8686, 0.2991, 0.4979, 0.8189, 0.4979, 0.796, 0.6947, 0.796, 0.6947, 0.8189, 0.2971, 0.3965, 0.1998, 0.3965, 0.1998, 0.1998, 0.2971, 0.1998, 0.2971, 0.6967, 0.2971, 0.794, 0.1998, 0.794, 0.1998, 0.6967, 0.1998, 0.4959, 0.1998, 0.3985, 0.3965, 0.3985, 0.3965, 0.4959, 0.6947, 0.647, 0.6947, 0.6947, 0.647, 0.6947, 0.647, 0.647, 0.5704, 0.3965, 0.5476, 0.3965, 0.5476, 0.3488, 0.5704, 0.3488, 0.8189, 0.794, 0.796, 0.794, 0.796, 0.5973, 0.8189, 0.5973, 0.5456, 0.2474, 0.5227, 0.2474, 0.5227, 0.1998, 0.5456, 0.1998, 0.5083, 0.4959, 0.4979, 0.4959, 0.4979, 0.4482, 0.5083, 0.4482, 0.3985, 0.8437, 0.3985, 0.796, 0.4959, 0.796, 0.4959, 0.8437, 0.645, 0.647, 0.645, 0.6947, 0.5973, 0.6947, 0.5973, 0.647, 0.8686, 0.2971, 0.8209, 0.2971, 0.8209, 0.1998, 0.8686, 0.1998, 0.5456, 0.4959, 0.5352, 0.4959, 0.5352, 0.4482, 0.5456, 0.4482, 0.796, 0.9804, 0.796, 0.9699, 0.8934, 0.9699, 0.8934, 0.9804, 0.5332, 0.4959, 0.5227, 0.4959, 0.5227, 0.4482, 0.5332, 0.4482, 0.9679, 0.794, 0.9575, 0.794, 0.9575, 0.6967, 0.9679, 0.6967, 0.8996, 0.8437, 0.8954, 0.8437, 0.8954, 0.796, 0.8996, 0.796, 0.3985, 0.9866, 0.3985, 0.9762, 0.4959, 0.9762, 0.4959, 0.9866, 0.5704, 0.4462, 0.56, 0.4462, 0.56, 0.3985, 0.5704, 0.3985, 0.9679, 0.8934, 0.9575, 0.8934, 0.9575, 0.796, 0.9679, 0.796, 0.558, 0.4462, 0.5476, 0.4462, 0.5476, 0.3985, 0.558, 0.3985, 0.3985, 0.9928, 0.3985, 0.9886, 0.4959, 0.9886, 0.4959, 0.9928, 0.9183, 0.8437, 0.914, 0.8437, 0.914, 0.796, 0.9183, 0.796, 0.9928, 0.09838, 0.9886, 0.09838, 0.9886, 0.001001, 0.9928, 0.001001, 0.6947, 0.5973, 0.6947, 0.645, 0.647, 0.645, 0.647, 0.5973, 0.6967, 0.9866, 0.6967, 0.9762, 0.794, 0.9762, 0.794, 0.9866, 0.5953, 0.4462, 0.5849, 0.4462, 0.5849, 0.3985, 0.5953, 0.3985, 0.9742, 0.5953, 0.9637, 0.5953, 0.9637, 0.4979, 0.9742, 0.4979, 0.001001, 0.9928, 0.001001, 0.9824, 0.09838, 0.9824, 0.09838, 0.9928, 0.8686, 0.4959, 0.8209, 0.4959, 0.8209, 0.3985, 0.8686, 0.3985, 0.645, 0.5973, 0.645, 0.645, 0.5973, 0.645, 0.5973, 0.5973, 0.001001, 0.8686, 0.001001, 0.8209, 0.09838, 0.8209, 0.09838, 0.8686, 0.5828, 0.4462, 0.5724, 0.4462, 0.5724, 0.3985, 0.5828, 0.3985, 0.5207, 0.4462, 0.5103, 0.4462, 0.5103, 0.3985, 0.5207, 0.3985, 0.9742, 0.6947, 0.9637, 0.6947, 0.9637, 0.5973, 0.9742, 0.5973, 0.5083, 0.4462, 0.4979, 0.4462, 0.4979, 0.3985, 0.5083, 0.3985, 0.9058, 0.9183, 0.8954, 0.9183, 0.8954, 0.8954, 0.9058, 0.8954, 0.2991, 0.9928, 0.2991, 0.9824, 0.3965, 0.9824, 0.3965, 0.9928, 0.5456, 0.4462, 0.5352, 0.4462, 0.5352, 0.3985, 0.5456, 0.3985, 0.9804, 0.2971, 0.9699, 0.2971, 0.9699, 0.1998, 0.9804, 0.1998, 0.9431, 0.9183, 0.9327, 0.9183, 0.9327, 0.8954, 0.9431, 0.8954, 0.4979, 0.9928, 0.4979, 0.9824, 0.5953, 0.9824, 0.5953, 0.9928, 0.7443, 0.7463, 0.7443, 0.7692, 0.7215, 0.7692, 0.7215, 0.7463, 0.9804, 0.3965, 0.9699, 0.3965, 0.9699, 0.2991, 0.9804, 0.2991, 0.5973, 0.9928, 0.5973, 0.9824, 0.6947, 0.9824, 0.6947, 0.9928, 0.5332, 0.4462, 0.5227, 0.4462, 0.5227, 0.3985, 0.5332, 0.3985, 0.9307, 0.9183, 0.9203, 0.9183, 0.9203, 0.8954, 0.9307, 0.8954, 0.7692, 0.6947, 0.7588, 0.6947, 0.7588, 0.647, 0.7692, 0.647, 0.8934, 0.5973, 0.8934, 0.6947, 0.8457, 0.6947, 0.8457, 0.5973, 0.9183, 0.9431, 0.9078, 0.9431, 0.9078, 0.9203, 0.9183, 0.9203, 0.8954, 0.9555, 0.8954, 0.9451, 0.9928, 0.9451, 0.9928, 0.9555, 0.9058, 0.9431, 0.8954, 0.9431, 0.8954, 0.9203, 0.9058, 0.9203, 0.9431, 0.9431, 0.9327, 0.9431, 0.9327, 0.9203, 0.9431, 0.9203, 0.2971, 0.5973, 0.2971, 0.6947, 0.1998, 0.6947, 0.1998, 0.5973, 0.8437, 0.796, 0.8437, 0.8934, 0.796, 0.8934, 0.796, 0.796, 0.09838, 0.5973, 0.09838, 0.6947, 0.001001, 0.6947, 0.001001, 0.5973, 0.5207, 0.1998, 0.5207, 0.2474, 0.4979, 0.2474, 0.4979, 0.1998, 0.8954, 0.9679, 0.8954, 0.9575, 0.9928, 0.9575, 0.9928, 0.9679, 0.9307, 0.9431, 0.9203, 0.9431, 0.9203, 0.9203, 0.9307, 0.9203, 0.9866, 0.5953, 0.9762, 0.5953, 0.9762, 0.4979, 0.9866, 0.4979, 0.7195, 0.7463, 0.7195, 0.7692, 0.6967, 0.7692, 0.6967, 0.7463, 0.001001, 0.9183, 0.001001, 0.8706, 0.09838, 0.8706, 0.09838, 0.9183, 0.5953, 0.1998, 0.5953, 0.2474, 0.5724, 0.2474, 0.5724, 0.1998, 0.8934, 0.8934, 0.8457, 0.8934, 0.8457, 0.796, 0.8934, 0.796, 0.999, 0.1998, 0.999, 0.2102, 0.9886, 0.2102, 0.9886, 0.1998, 0.6967, 0.9431, 0.6967, 0.9203, 0.794, 0.9203, 0.794, 0.9431, 0.794, 0.7712, 0.794, 0.794, 0.7712, 0.794, 0.7712, 0.7712, 0.9679, 0.4959, 0.9451, 0.4959, 0.9451, 0.3985, 0.9679, 0.3985, 0.912, 0.796, 0.912, 0.8437, 0.9078, 0.8437, 0.9078, 0.796, 0.7568, 0.6947, 0.7463, 0.6947, 0.7463, 0.647, 0.7568, 0.647, 0.9928, 0.9203, 0.9928, 0.9307, 0.9824, 0.9307, 0.9824, 0.9203, 0.794, 0.6947, 0.7836, 0.6947, 0.7836, 0.647, 0.794, 0.647, 0.9928, 0.8437, 0.9886, 0.8437, 0.9886, 0.796, 0.9928, 0.796, 0.1978, 0.647, 0.1978, 0.6947, 0.1501, 0.6947, 0.1501, 0.647, 0.9866, 0.796, 0.9866, 0.8437, 0.9824, 0.8437, 0.9824, 0.796, 0.1481, 0.647, 0.1481, 0.6947, 0.1004, 0.6947, 0.1004, 0.647, 0.5704, 0.2474, 0.5476, 0.2474, 0.5476, 0.1998, 0.5704, 0.1998, 0.5456, 0.2494, 0.5456, 0.2971, 0.5227, 0.2971, 0.5227, 0.2494, 0.2991, 0.9183, 0.2991, 0.8706, 0.3965, 0.8706, 0.3965, 0.9183, 0.5207, 0.2971, 0.4979, 0.2971, 0.4979, 0.2494, 0.5207, 0.2494, 0.9679, 0.9327, 0.9679, 0.9431, 0.9637, 0.9431, 0.9637, 0.9327, 0.9928, 0.9327, 0.9928, 0.9431, 0.9824, 0.9431, 0.9824, 0.9327, 0.5953, 0.2971, 0.5724, 0.2971, 0.5724, 0.2494, 0.5953, 0.2494, 0.7692, 0.7463, 0.7692, 0.7692, 0.7588, 0.7692, 0.7588, 0.7463, 0.7754, 0.7692, 0.7712, 0.7692, 0.7712, 0.7463, 0.7754, 0.7463, 0.7568, 0.7692, 0.7463, 0.7692, 0.7463, 0.7463, 0.7568, 0.7463, 0.9617, 0.9327, 0.9617, 0.9431, 0.9575, 0.9431, 0.9575, 0.9327, 0.794, 0.7692, 0.7836, 0.7692, 0.7836, 0.7463, 0.794, 0.7463, 0.5704, 0.2971, 0.5476, 0.2971, 0.5476, 0.2494, 0.5704, 0.2494, 0.7816, 0.6947, 0.7712, 0.6947, 0.7712, 0.647, 0.7816, 0.647, 0.7195, 0.6947, 0.7091, 0.6947, 0.7091, 0.647, 0.7195, 0.647, 0.7071, 0.6947, 0.6967, 0.6947, 0.6967, 0.647, 0.7071, 0.647, 0.4462, 0.4462, 0.4234, 0.4462, 0.4234, 0.3985, 0.4462, 0.3985, 0.4214, 0.4462, 0.3985, 0.4462, 0.3985, 0.3985, 0.4214, 0.3985, 0.4959, 0.4462, 0.4731, 0.4462, 0.4731, 0.3985, 0.4959, 0.3985, 0.471, 0.4462, 0.4482, 0.4462, 0.4482, 0.3985, 0.471, 0.3985, 0.4462, 0.4959, 0.4234, 0.4959, 0.4234, 0.4482, 0.4462, 0.4482, 0.4214, 0.4959, 0.3985, 0.4959, 0.3985, 0.4482, 0.4214, 0.4482, 0.4959, 0.4959, 0.4731, 0.4959, 0.4731, 0.4482, 0.4959, 0.4482, 0.471, 0.4959, 0.4482, 0.4959, 0.4482, 0.4482, 0.471, 0.4482, 0.7443, 0.6947, 0.7339, 0.6947, 0.7339, 0.647, 0.7443, 0.647, 0.7443, 0.645, 0.7215, 0.645, 0.7215, 0.5973, 0.7443, 0.5973, 0.7195, 0.645, 0.6967, 0.645, 0.6967, 0.5973, 0.7195, 0.5973, 0.794, 0.645, 0.7712, 0.645, 0.7712, 0.5973, 0.794, 0.5973, 0.9928, 0.4959, 0.9824, 0.4959, 0.9824, 0.3985, 0.9928, 0.3985, 0.7319, 0.6947, 0.7215, 0.6947, 0.7215, 0.647, 0.7319, 0.647, 0.8954, 0.9804, 0.8954, 0.9699, 0.9928, 0.9699, 0.9928, 0.9804, 0.9928, 0.794, 0.9824, 0.794, 0.9824, 0.6967, 0.9928, 0.6967, 0.1978, 0.5973, 0.1978, 0.645, 0.1501, 0.645, 0.1501, 0.5973, 0.8954, 0.9928, 0.8954, 0.9824, 0.9928, 0.9824, 0.9928, 0.9928, 0.7692, 0.645, 0.7588, 0.645, 0.7588, 0.5973, 0.7692, 0.5973, 0.7568, 0.645, 0.7463, 0.645, 0.7463, 0.5973, 0.7568, 0.5973])
_uv = me_cube_001.uv_layers.new(name='UVMap.001')
_uv.uv.foreach_set('vector', [0.02846, 1.0, 0.02704, 0.9803, 0.02297, 0.8071, 0.02982, 0.8026, 0.02573, 0.9589, 0.02765, 0.925, 0.01943, 0.8328, 0.01805, 0.8415, 0.02982, 0.8026, 0.01848, 0.7793, 0.02573, 0.9589, 0.02846, 1.0, 0.02846, 1.0, 0.02573, 0.9589, 0.01805, 0.8415, 0.008921, 0.8468, 0.03197, 0.7747, 0.03636, 0.7592, 0.01848, 0.7793, 0.02982, 0.8026, 0.008921, 0.8468, 0.01805, 0.8415, 0.03636, 0.7592, 0.03197, 0.7747, 0.02297, 0.8071, 0.01572, 0.8148, 0.03312, 0.7913, 0.03275, 0.7825, 0.008921, 0.8468, 0.01757, 0.8482, 0.02704, 0.9803, 0.02846, 1.0, 0.02982, 0.8026, 0.02297, 0.8071, 0.03275, 0.7825, 0.03197, 0.7747, 0.03197, 0.7747, 0.03275, 0.7825, 0.01757, 0.8482, 0.008921, 0.8468, 0.03312, 0.7913, 0.03421, 0.8091, 0.0252, 0.8426, 0.02659, 0.85, 0.03275, 0.7825, 0.03312, 0.7913, 0.02659, 0.85, 0.01757, 0.8482, 0.02704, 0.9803, 0.02517, 0.962, 0.01572, 0.8148, 0.02297, 0.8071, 0.01757, 0.8482, 0.02659, 0.85, 0.02517, 0.962, 0.02704, 0.9803, 0.0252, 0.8426, 0.03068, 0.8413, 0.01455, 0.9149, 0.01316, 0.9268, 0.02517, 0.962, 0.01316, 0.9268, 0.01233, 0.8423, 0.01572, 0.8148, 0.02659, 0.85, 0.0252, 0.8426, 0.01316, 0.9268, 0.02517, 0.962, 0.01572, 0.8148, 0.01233, 0.8423, 0.03421, 0.8091, 0.03312, 0.7913, 0.03231, 0.8152, 0.03114, 0.8235, 0.03533, 0.838, 0.03068, 0.8413, 0.01233, 0.8423, 0.008312, 0.8492, 0.03231, 0.8152, 0.03421, 0.8091, 0.03421, 0.8091, 0.03231, 0.8152, 0.03068, 0.8413, 0.0252, 0.8426, 0.01316, 0.9268, 0.01455, 0.9149, 0.008312, 0.8492, 0.01233, 0.8423, 0.01359, 0.8982, 0.02778, 0.8715, 0.01605, 0.8534, 0.004505, 0.8612, 0.01455, 0.9149, 0.01359, 0.8982, 0.004505, 0.8612, 0.008312, 0.8492, 0.03068, 0.8413, 0.03533, 0.838, 0.01359, 0.8982, 0.01455, 0.9149, 0.008312, 0.8492, 0.004505, 0.8612, 0.03114, 0.8235, 0.03231, 0.8152, 0.03254, 0.8497, 0.03033, 0.8508, 0.02638, 0.8646, 0.02778, 0.8715, 0.03533, 0.838, 0.03254, 0.8497, 0.02778, 0.8715, 0.01359, 0.8982, 0.004505, 0.8612, 0.01605, 0.8534, 0.02223, 0.8395, 0.03114, 0.8235, 0.03114, 0.8235, 0.02223, 0.8395, 0.03254, 0.8497, 0.03533, 0.838, 0.01943, 0.8328, 0.01264, 0.8245, 0.03529, 0.72, 0.03773, 0.7377, 0.03636, 0.7592, 0.03773, 0.7377, 0.01596, 0.7496, 0.01848, 0.7793, 0.01805, 0.8415, 0.01943, 0.8328, 0.03773, 0.7377, 0.03636, 0.7592, 0.01848, 0.7793, 0.01596, 0.7496, 0.02765, 0.925, 0.02573, 0.9589, 0.0309, 0.9015, 0.0336, 0.8695, 0.01303, 0.8116, 0.01264, 0.8245, 0.01596, 0.7496, 0.02029, 0.7274, 0.0309, 0.9015, 0.02765, 0.925, 0.02765, 0.925, 0.0309, 0.9015, 0.01264, 0.8245, 0.01943, 0.8328, 0.03529, 0.72, 0.02681, 0.7325, 0.02666, 0.7348, 0.03773, 0.7377, 0.02666, 0.7348, 0.02681, 0.7325, 0.02797, 0.7345, 0.02676, 0.7352, 0.02029, 0.7274, 0.02797, 0.7345, 0.02681, 0.7325, 0.03529, 0.72, 0.01596, 0.7496, 0.02676, 0.7352, 0.02797, 0.7345, 0.02029, 0.7274, 0.03773, 0.7377, 0.02666, 0.7348, 0.02676, 0.7352, 0.01596, 0.7496, 0.01303, 0.8116, 0.01039, 0.7984, 0.03444, 0.6778, 0.03561, 0.6976, 0.03138, 0.7021, 0.03185, 0.7048, 0.03548, 0.7179, 0.03529, 0.72, 0.01264, 0.8245, 0.01303, 0.8116, 0.03561, 0.6976, 0.03529, 0.72, 0.02029, 0.7274, 0.02104, 0.7014, 0.0336, 0.8695, 0.0309, 0.9015, 0.03719, 0.841, 0.03503, 0.8042, 0.01785, 0.7762, 0.01039, 0.7984, 0.02104, 0.7014, 0.02354, 0.6804, 0.03719, 0.841, 0.0336, 0.8695, 0.0336, 0.8695, 0.03719, 0.841, 0.01039, 0.7984, 0.01303, 0.8116, 0.02354, 0.6804, 0.02439, 0.6862, 0.03336, 0.6839, 0.03444, 0.6778, 0.01961, 0.6468, 0.02448, 0.6064, 0.02616, 0.5876, 0.01664, 0.6018, 0.03444, 0.6778, 0.03353, 0.657, 0.0238, 0.6579, 0.02354, 0.6804, 0.01039, 0.7984, 0.01785, 0.7762, 0.03783, 0.6456, 0.03444, 0.6778, 0.02354, 0.6804, 0.01961, 0.6468, 0.03503, 0.8042, 0.03719, 0.841, 0.02501, 0.7503, 0.01914, 0.7423, 0.03247, 0.6079, 0.04018, 0.6019, 0.01785, 0.7762, 0.02501, 0.7503, 0.04018, 0.6019, 0.03783, 0.6456, 0.01961, 0.6468, 0.01664, 0.6018, 0.03275, 0.7696, 0.03503, 0.8042, 0.03503, 0.8042, 0.03275, 0.7696, 0.02501, 0.7503, 0.01785, 0.7762, 0.03799, 0.7584, 0.04246, 0.7504, 0.01402, 0.7368, 0.01914, 0.7423, 0.01664, 0.6018, 0.02519, 0.6082, 0.03799, 0.7584, 0.03275, 0.7696, 0.03275, 0.7696, 0.03799, 0.7584, 0.01914, 0.7423, 0.02501, 0.7503, 0.04018, 0.6019, 0.03247, 0.6079, 0.02519, 0.6082, 0.01664, 0.6018, 0.01402, 0.7368, 0.009349, 0.7325, 0.0186, 0.6273, 0.02555, 0.6166, 0.03247, 0.6079, 0.02555, 0.6166, 0.03285, 0.6176, 0.02519, 0.6082, 0.01914, 0.7423, 0.01402, 0.7368, 0.02555, 0.6166, 0.03247, 0.6079, 0.02519, 0.6082, 0.03285, 0.6176, 0.04246, 0.7504, 0.03799, 0.7584, 0.04043, 0.6292, 0.0482, 0.6359, 0.05115, 0.7359, 0.04672, 0.7436, 0.03285, 0.6176, 0.04043, 0.6292, 0.04672, 0.7436, 0.04246, 0.7504, 0.04246, 0.7504, 0.04672, 0.7436, 0.009349, 0.7325, 0.01402, 0.7368, 0.02555, 0.6166, 0.0186, 0.6273, 0.04043, 0.6292, 0.03285, 0.6176, 0.05115, 0.7359, 0.05506, 0.7226, 2.346e-05, 0.7166, 0.004159, 0.7272, 0.04672, 0.7436, 0.05115, 0.7359, 0.004159, 0.7272, 0.009349, 0.7325, 0.0186, 0.6273, 0.01161, 0.6335, 0.0482, 0.6359, 0.04043, 0.6292, 0.009349, 0.7325, 0.004159, 0.7272, 0.01161, 0.6335, 0.0186, 0.6273, 0.05506, 0.6437, 0.005467, 0.6407, 2.346e-05, 0.7166, 0.05506, 0.7226, 0.01161, 0.6335, 0.005467, 0.6407, 0.05506, 0.6437, 0.0482, 0.6359, 0.004159, 0.7272, 2.346e-05, 0.7166, 0.005467, 0.6407, 0.01161, 0.6335, 0.0482, 0.6359, 0.05506, 0.6437, 0.05506, 0.7226, 0.05115, 0.7359, 0.03336, 0.6839, 0.02902, 0.6855, 0.02908, 0.6859, 0.03363, 0.6858, 0.02104, 0.7014, 0.02374, 0.6884, 0.02439, 0.6862, 0.02354, 0.6804, 0.03561, 0.6976, 0.03363, 0.6858, 0.02374, 0.6884, 0.02104, 0.7014, 0.03444, 0.6778, 0.03336, 0.6839, 0.03363, 0.6858, 0.03561, 0.6976, 0.03138, 0.7021, 0.03246, 0.7008, 0.02531, 0.7049, 0.02625, 0.7069, 0.02029, 0.7274, 0.02625, 0.7069, 0.02531, 0.7049, 0.02104, 0.7014, 0.02104, 0.7014, 0.02531, 0.7049, 0.03246, 0.7008, 0.03561, 0.6976, 0.03561, 0.6976, 0.03246, 0.7008, 0.03138, 0.7021, 0.03529, 0.72, 0.02521, 0.7246, 0.02556, 0.7215, 0.0248, 0.7148, 0.02489, 0.7104, 0.03529, 0.72, 0.03548, 0.7179, 0.02521, 0.7246, 0.02029, 0.7274, 0.02029, 0.7274, 0.02521, 0.7246, 0.02489, 0.7104, 0.02625, 0.7069, 0.02625, 0.7069, 0.02489, 0.7104, 0.03185, 0.7048, 0.03138, 0.7021, 0.03536, 0.7156, 0.03314, 0.7096, 0.0248, 0.7148, 0.02556, 0.7215, 0.03548, 0.7179, 0.03536, 0.7156, 0.02556, 0.7215, 0.02521, 0.7246, 0.03185, 0.7048, 0.03314, 0.7096, 0.03536, 0.7156, 0.03548, 0.7179, 0.02489, 0.7104, 0.0248, 0.7148, 0.03314, 0.7096, 0.03185, 0.7048, 0.02731, 0.6865, 0.02771, 0.686, 0.02772, 0.6859, 0.0273, 0.686, 0.03363, 0.6858, 0.02908, 0.6859, 0.02731, 0.6865, 0.02374, 0.6884, 0.02374, 0.6884, 0.02731, 0.6865, 0.0273, 0.686, 0.02439, 0.6862, 0.02439, 0.6862, 0.0273, 0.686, 0.02902, 0.6855, 0.03336, 0.6839, 0.0286, 0.6857, 0.02843, 0.6858, 0.02842, 0.6857, 0.0286, 0.6857, 0.0273, 0.686, 0.02772, 0.6859, 0.0286, 0.6857, 0.02902, 0.6855, 0.02902, 0.6855, 0.0286, 0.6857, 0.0286, 0.6857, 0.02908, 0.6859, 0.02908, 0.6859, 0.0286, 0.6857, 0.02771, 0.686, 0.02731, 0.6865, 0.02787, 0.6859, 0.02789, 0.6859, 0.02794, 0.686, 0.02791, 0.6859, 0.0286, 0.6857, 0.02842, 0.6857, 0.02787, 0.6859, 0.02771, 0.686, 0.02771, 0.686, 0.02787, 0.6859, 0.02791, 0.6859, 0.02772, 0.6859, 0.02772, 0.6859, 0.02791, 0.6859, 0.02843, 0.6858, 0.0286, 0.6857, 0.02794, 0.686, 0.02796, 0.6859, 0.02838, 0.6858, 0.0284, 0.6858, 0.02791, 0.6859, 0.02794, 0.686, 0.0284, 0.6858, 0.02843, 0.6858, 0.02843, 0.6858, 0.0284, 0.6858, 0.02843, 0.6858, 0.02842, 0.6857, 0.02842, 0.6857, 0.02843, 0.6858, 0.02789, 0.6859, 0.02787, 0.6859, 0.02838, 0.6858, 0.02837, 0.6858, 0.02839, 0.6858, 0.02841, 0.6858, 0.0284, 0.6858, 0.02838, 0.6858, 0.02841, 0.6858, 0.02843, 0.6858, 0.02843, 0.6858, 0.02841, 0.6858, 0.02793, 0.6859, 0.02789, 0.6859, 0.02789, 0.6859, 0.02793, 0.6859, 0.02796, 0.6859, 0.02794, 0.686, 0.02795, 0.6859, 0.02797, 0.6859, 0.02798, 0.6859, 0.02796, 0.6859, 0.02841, 0.6858, 0.02839, 0.6858, 0.02795, 0.6859, 0.02793, 0.6859, 0.02793, 0.6859, 0.02795, 0.6859, 0.02796, 0.6859, 0.02796, 0.6859, 0.02796, 0.6859, 0.02796, 0.6859, 0.02837, 0.6858, 0.02838, 0.6858, 0.02836, 0.6858, 0.02835, 0.6858, 0.02835, 0.6858, 0.02836, 0.6858, 0.02796, 0.6859, 0.02798, 0.6859, 0.02836, 0.6858, 0.02837, 0.6858, 0.02837, 0.6858, 0.02836, 0.6858, 0.02836, 0.6858, 0.02839, 0.6858, 0.02839, 0.6858, 0.02836, 0.6858, 0.02797, 0.6859, 0.02795, 0.6859, 0.02835, 0.6858, 0.02824, 0.6858, 0.02824, 0.6858, 0.02835, 0.6858, 0.02836, 0.6858, 0.02835, 0.6858, 0.02798, 0.6859, 0.02797, 0.6859, 0.02797, 0.6859, 0.02798, 0.6859, 0.02798, 0.6859, 0.02798, 0.6859, 0.02798, 0.6859, 0.02798, 0.6859, 0.02835, 0.6858, 0.02836, 0.6858, 0.02824, 0.6858, 0.02824, 0.6858, 0.02809, 0.6859, 0.02809, 0.6859, 0.02835, 0.6858, 0.02824, 0.6858, 0.02809, 0.6859, 0.02798, 0.6859, 0.02798, 0.6859, 0.02809, 0.6859, 0.02809, 0.6859, 0.02798, 0.6859, 0.02798, 0.6859, 0.02809, 0.6859, 0.02824, 0.6858, 0.02835, 0.6858, 0.0238, 0.6579, 0.02604, 0.6568, 0.02605, 0.6545, 0.02408, 0.6537, 0.02354, 0.6804, 0.0238, 0.6579, 0.02408, 0.6537, 0.01961, 0.6468, 0.01961, 0.6468, 0.02408, 0.6537, 0.03333, 0.653, 0.03783, 0.6456, 0.03783, 0.6456, 0.03333, 0.653, 0.03353, 0.657, 0.03444, 0.6778, 0.03141, 0.6563, 0.03012, 0.6552, 0.02722, 0.6555, 0.02604, 0.6568, 0.03353, 0.657, 0.03141, 0.6563, 0.02604, 0.6568, 0.0238, 0.6579, 0.03333, 0.653, 0.03128, 0.6541, 0.03141, 0.6563, 0.03353, 0.657, 0.02408, 0.6537, 0.02605, 0.6545, 0.03128, 0.6541, 0.03333, 0.653, 0.03012, 0.6552, 0.03015, 0.6554, 0.02726, 0.6556, 0.02722, 0.6555, 0.03128, 0.6541, 0.03015, 0.6554, 0.03012, 0.6552, 0.03141, 0.6563, 0.02605, 0.6545, 0.02726, 0.6556, 0.03015, 0.6554, 0.03128, 0.6541, 0.02604, 0.6568, 0.02722, 0.6555, 0.02726, 0.6556, 0.02605, 0.6545, 0.02448, 0.6064, 0.0289, 0.6008, 0.02923, 0.5942, 0.02616, 0.5876, 0.04018, 0.6019, 0.04252, 0.5911, 0.03913, 0.5808, 0.03078, 0.5875, 0.04018, 0.6019, 0.03078, 0.5875, 0.0325, 0.6061, 0.03783, 0.6456, 0.03783, 0.6456, 0.0325, 0.6061, 0.02448, 0.6064, 0.01961, 0.6468, 0.02777, 0.594, 0.02714, 0.5928, 0.02711, 0.5927, 0.0281, 0.6005, 0.0325, 0.6061, 0.0281, 0.6005, 0.0289, 0.6008, 0.02448, 0.6064, 0.03078, 0.5875, 0.02777, 0.594, 0.0281, 0.6005, 0.0325, 0.6061, 0.02616, 0.5876, 0.02923, 0.5942, 0.02777, 0.594, 0.03078, 0.5875, 0.02923, 0.5942, 0.03015, 0.593, 0.02714, 0.5928, 0.02777, 0.594, 0.0289, 0.6008, 0.03017, 0.5929, 0.03015, 0.593, 0.02923, 0.5942, 0.01439, 0.591, 0.01782, 0.5808, 0.03913, 0.5808, 0.04252, 0.5911, 0.02616, 0.5876, 0.01782, 0.5808, 0.01439, 0.591, 0.01664, 0.6018, 0.04252, 0.5911, 0.04344, 0.5946, 0.01345, 0.5945, 0.01439, 0.591, 0.03913, 0.5808, 0.03201, 0.565, 0.03042, 0.5645, 0.03078, 0.5875, 0.01413, 0.5979, 0.01345, 0.5945, 0.04344, 0.5946, 0.04273, 0.5981, 0.01664, 0.6018, 0.01413, 0.5979, 0.04273, 0.5981, 0.04018, 0.6019, 0.04018, 0.6019, 0.04273, 0.5981, 0.04344, 0.5946, 0.04252, 0.5911, 0.01439, 0.591, 0.01345, 0.5945, 0.01413, 0.5979, 0.01664, 0.6018, 0.03201, 0.565, 0.02992, 0.5283, 0.02792, 0.5272, 0.03042, 0.5645, 0.02616, 0.5876, 0.02657, 0.5647, 0.02496, 0.5651, 0.01782, 0.5808, 0.01782, 0.5808, 0.02496, 0.5651, 0.03201, 0.565, 0.03913, 0.5808, 0.03078, 0.5875, 0.03042, 0.5645, 0.02657, 0.5647, 0.02616, 0.5876, 0.02905, 0.5283, 0.03023, 0.5, 0.02657, 0.5011, 0.02705, 0.5285, 0.03042, 0.5645, 0.02792, 0.5272, 0.02905, 0.5283, 0.02657, 0.5647, 0.02657, 0.5647, 0.02905, 0.5283, 0.02705, 0.5285, 0.02496, 0.5651, 0.02496, 0.5651, 0.02705, 0.5285, 0.02992, 0.5283, 0.03201, 0.565, 0.03046, 0.5018, 0.03198, 0.477, 0.02568, 0.4789, 0.02694, 0.5012, 0.02705, 0.5285, 0.02657, 0.5011, 0.03046, 0.5018, 0.02992, 0.5283, 0.02992, 0.5283, 0.03046, 0.5018, 0.02694, 0.5012, 0.02792, 0.5272, 0.02694, 0.5012, 0.02659, 0.5051, 0.02702, 0.5068, 0.02707, 0.5084, 0.02611, 0.5187, 0.02707, 0.5084, 0.02908, 0.5065, 0.0291, 0.5186, 0.02694, 0.5012, 0.02707, 0.5084, 0.02611, 0.5187, 0.02792, 0.5272, 0.02905, 0.5283, 0.0291, 0.5186, 0.02908, 0.5065, 0.03023, 0.5, 0.02792, 0.5272, 0.02611, 0.5187, 0.0291, 0.5186, 0.02905, 0.5283, 0.02515, 0.477, 0.02442, 0.4596, 0.03272, 0.4596, 0.03198, 0.477, 0.02694, 0.5012, 0.02568, 0.4789, 0.03157, 0.478, 0.03023, 0.5, 0.03023, 0.5, 0.03157, 0.478, 0.02515, 0.477, 0.02657, 0.5011, 0.02657, 0.5011, 0.02515, 0.477, 0.03198, 0.477, 0.03046, 0.5018, 0.03272, 0.4596, 0.03352, 0.4369, 0.02387, 0.4381, 0.0254, 0.4616, 0.03198, 0.477, 0.03272, 0.4596, 0.0254, 0.4616, 0.02568, 0.4789, 0.02568, 0.4789, 0.0254, 0.4616, 0.0317, 0.4611, 0.03157, 0.478, 0.03157, 0.478, 0.0317, 0.4611, 0.02442, 0.4596, 0.02515, 0.477, 0.03322, 0.4378, 0.03518, 0.422, 0.02172, 0.4217, 0.02358, 0.4372, 0.0254, 0.4616, 0.02387, 0.4381, 0.03322, 0.4378, 0.0317, 0.4611, 0.0317, 0.4611, 0.03322, 0.4378, 0.02358, 0.4372, 0.02442, 0.4596, 0.02442, 0.4596, 0.02358, 0.4372, 0.03352, 0.4369, 0.03272, 0.4596, 0.03534, 0.4213, 0.03487, 0.4044, 0.02227, 0.4046, 0.02191, 0.4221, 0.02358, 0.4372, 0.02172, 0.4217, 0.03534, 0.4213, 0.03352, 0.4369, 0.03352, 0.4369, 0.03534, 0.4213, 0.02191, 0.4221, 0.02387, 0.4381, 0.02387, 0.4381, 0.02191, 0.4221, 0.03518, 0.422, 0.03322, 0.4378, 0.03487, 0.4044, 0.03427, 0.3893, 0.02287, 0.3892, 0.02227, 0.4046, 0.02191, 0.4221, 0.02227, 0.4046, 0.03484, 0.405, 0.03518, 0.422, 0.03518, 0.422, 0.03484, 0.405, 0.0221, 0.4046, 0.02172, 0.4217, 0.02172, 0.4217, 0.0221, 0.4046, 0.03487, 0.4044, 0.03534, 0.4213, 0.03432, 0.3899, 0.03327, 0.3729, 0.02367, 0.3729, 0.02266, 0.3895, 0.02227, 0.4046, 0.02287, 0.3892, 0.03432, 0.3899, 0.03484, 0.405, 0.03484, 0.405, 0.03432, 0.3899, 0.02266, 0.3895, 0.0221, 0.4046, 0.0221, 0.4046, 0.02266, 0.3895, 0.03427, 0.3893, 0.03487, 0.4044, 0.03313, 0.3722, 0.03397, 0.3462, 0.0231, 0.3463, 0.02396, 0.3723, 0.02266, 0.3895, 0.02367, 0.3729, 0.03313, 0.3722, 0.03427, 0.3893, 0.03427, 0.3893, 0.03313, 0.3722, 0.02396, 0.3723, 0.02287, 0.3892, 0.02287, 0.3892, 0.02396, 0.3723, 0.03327, 0.3729, 0.03432, 0.3899, 0.0231, 0.3463, 0.0212, 0.3279, 0.03599, 0.3297, 0.03385, 0.3474, 0.02396, 0.3723, 0.0231, 0.3463, 0.03385, 0.3474, 0.03327, 0.3729, 0.03327, 0.3729, 0.03385, 0.3474, 0.0231, 0.3475, 0.02367, 0.3729, 0.02367, 0.3729, 0.0231, 0.3475, 0.03397, 0.3462, 0.03313, 0.3722, 0.03599, 0.3297, 0.0383, 0.3132, 0.01851, 0.3133, 0.02081, 0.3295, 0.03385, 0.3474, 0.03599, 0.3297, 0.02081, 0.3295, 0.0231, 0.3475, 0.0231, 0.3475, 0.02081, 0.3295, 0.03574, 0.3282, 0.03397, 0.3462, 0.03397, 0.3462, 0.03574, 0.3282, 0.0212, 0.3279, 0.0231, 0.3463, 0.03765, 0.3112, 0.03442, 0.2916, 0.02271, 0.2906, 0.01933, 0.3111, 0.02081, 0.3295, 0.01851, 0.3133, 0.03765, 0.3112, 0.03574, 0.3282, 0.03574, 0.3282, 0.03765, 0.3112, 0.01933, 0.3111, 0.0212, 0.3279, 0.0212, 0.3279, 0.01933, 0.3111, 0.0383, 0.3132, 0.03599, 0.3297, 0.03472, 0.292, 0.03225, 0.2737, 0.02508, 0.2726, 0.0223, 0.2909, 0.01933, 0.3111, 0.02271, 0.2906, 0.03472, 0.292, 0.0383, 0.3132, 0.0383, 0.3132, 0.03472, 0.292, 0.0223, 0.2909, 0.01851, 0.3133, 0.01851, 0.3133, 0.0223, 0.2909, 0.03442, 0.2916, 0.03765, 0.3112, 0.02508, 0.2726, 0.02945, 0.2548, 0.02739, 0.2552, 0.03204, 0.2739, 0.0223, 0.2909, 0.02508, 0.2726, 0.03204, 0.2739, 0.03442, 0.2916, 0.03442, 0.2916, 0.03204, 0.2739, 0.02536, 0.2728, 0.02271, 0.2906, 0.02271, 0.2906, 0.02536, 0.2728, 0.03225, 0.2737, 0.03472, 0.292, 0.02739, 0.2552, 0.02575, 0.1855, 0.03159, 0.1855, 0.02968, 0.2553, 0.03204, 0.2739, 0.02739, 0.2552, 0.02968, 0.2553, 0.02536, 0.2728, 0.02536, 0.2728, 0.02968, 0.2553, 0.02749, 0.2547, 0.03225, 0.2737, 0.03225, 0.2737, 0.02749, 0.2547, 0.02945, 0.2548, 0.02508, 0.2726, 0.02548, 0.1859, 0.02748, 0.1703, 0.02913, 0.1701, 0.03136, 0.186, 0.02968, 0.2553, 0.03159, 0.1855, 0.02548, 0.1859, 0.02749, 0.2547, 0.02749, 0.2547, 0.02548, 0.1859, 0.03136, 0.186, 0.02945, 0.2548, 0.02945, 0.2548, 0.03136, 0.186, 0.02575, 0.1855, 0.02739, 0.2552, 0.0278, 0.1693, 0.03059, 0.1331, 0.02771, 0.1326, 0.02969, 0.1691, 0.03136, 0.186, 0.02913, 0.1701, 0.0278, 0.1693, 0.02575, 0.1855, 0.02575, 0.1855, 0.0278, 0.1693, 0.02969, 0.1691, 0.03159, 0.1855, 0.03159, 0.1855, 0.02969, 0.1691, 0.02748, 0.1703, 0.02548, 0.1859, 0.03059, 0.1331, 0.03229, 0.1116, 0.02706, 0.1102, 0.02771, 0.1326, 0.02969, 0.1691, 0.02771, 0.1326, 0.02877, 0.136, 0.02748, 0.1703, 0.02748, 0.1703, 0.02877, 0.136, 0.02695, 0.1361, 0.02913, 0.1701, 0.02913, 0.1701, 0.02695, 0.1361, 0.03059, 0.1331, 0.0278, 0.1693, 0.0299, 0.1157, 0.02602, 0.09846, 0.02827, 0.09709, 0.02501, 0.1178, 0.02771, 0.1326, 0.02706, 0.1102, 0.0299, 0.1157, 0.02877, 0.136, 0.02877, 0.136, 0.0299, 0.1157, 0.02501, 0.1178, 0.02695, 0.1361, 0.02695, 0.1361, 0.02501, 0.1178, 0.03229, 0.1116, 0.03059, 0.1331, 0.02751, 0.09124, 0.02375, 0.02431, 0.02853, 2.346e-05, 0.03488, 0.08708, 0.02501, 0.1178, 0.02827, 0.09709, 0.02751, 0.09124, 0.03229, 0.1116, 0.03229, 0.1116, 0.02751, 0.09124, 0.03488, 0.08708, 0.02706, 0.1102, 0.02706, 0.1102, 0.03488, 0.08708, 0.02602, 0.09846, 0.0299, 0.1157, 0.02853, 2.346e-05, 0.02375, 0.02431, 0.02847, 0.05113, 0.01797, 0.04757, 0.03488, 0.08708, 0.02853, 2.346e-05, 0.01797, 0.04757, 0.02602, 0.09846, 0.02602, 0.09846, 0.01797, 0.04757, 0.02847, 0.05113, 0.02827, 0.09709, 0.02827, 0.09709, 0.02847, 0.05113, 0.02375, 0.02431, 0.02751, 0.09124, 0.02877, 0.5049, 0.02876, 0.5053, 0.02801, 0.5059, 0.02659, 0.5051, 0.02908, 0.5065, 0.02922, 0.5061, 0.02877, 0.5049, 0.03023, 0.5, 0.03023, 0.5, 0.02877, 0.5049, 0.02659, 0.5051, 0.02694, 0.5012, 0.02707, 0.5084, 0.02702, 0.5068, 0.02922, 0.5061, 0.02908, 0.5065, 0.02864, 0.5054, 0.0286, 0.5054, 0.0286, 0.5054, 0.02876, 0.5053, 0.02922, 0.5061, 0.02864, 0.5054, 0.02876, 0.5053, 0.02877, 0.5049, 0.02702, 0.5068, 0.02787, 0.5058, 0.02864, 0.5054, 0.02922, 0.5061, 0.02659, 0.5051, 0.02801, 0.5059, 0.02787, 0.5058, 0.02702, 0.5068, 0.0286, 0.5054, 0.0286, 0.5054, 0.02804, 0.5058, 0.02805, 0.5058, 0.02787, 0.5058, 0.02804, 0.5058, 0.0286, 0.5054, 0.02864, 0.5054, 0.02801, 0.5059, 0.02805, 0.5058, 0.02804, 0.5058, 0.02787, 0.5058, 0.02876, 0.5053, 0.0286, 0.5054, 0.02805, 0.5058, 0.02801, 0.5059, 0.02273, 0.8441, 0.02319, 0.8481, 0.02683, 0.8511, 0.03033, 0.8508, 0.01605, 0.8534, 0.01834, 0.8535, 0.02273, 0.8441, 0.02223, 0.8395, 0.02223, 0.8395, 0.02273, 0.8441, 0.03033, 0.8508, 0.03254, 0.8497, 0.02778, 0.8715, 0.02638, 0.8646, 0.01834, 0.8535, 0.01605, 0.8534, 0.02469, 0.8588, 0.02381, 0.8555, 0.0223, 0.8528, 0.02114, 0.8534, 0.02638, 0.8646, 0.02469, 0.8588, 0.02114, 0.8534, 0.01834, 0.8535, 0.03033, 0.8508, 0.02683, 0.8511, 0.02469, 0.8588, 0.02638, 0.8646, 0.01834, 0.8535, 0.02114, 0.8534, 0.02319, 0.8481, 0.02273, 0.8441, 0.02506, 0.8508, 0.02408, 0.8508, 0.0234, 0.8539, 0.02381, 0.8555, 0.02683, 0.8511, 0.02506, 0.8508, 0.02381, 0.8555, 0.02469, 0.8588, 0.02114, 0.8534, 0.0223, 0.8528, 0.02333, 0.8496, 0.02319, 0.8481, 0.02319, 0.8481, 0.02333, 0.8496, 0.02506, 0.8508, 0.02683, 0.8511, 0.02344, 0.8504, 0.02339, 0.8505, 0.02415, 0.8509, 0.02408, 0.8508, 0.0223, 0.8528, 0.02293, 0.8526, 0.02344, 0.8504, 0.02333, 0.8496, 0.02333, 0.8496, 0.02344, 0.8504, 0.02408, 0.8508, 0.02506, 0.8508, 0.02381, 0.8555, 0.0234, 0.8539, 0.02293, 0.8526, 0.0223, 0.8528, 0.02415, 0.8509, 0.0241, 0.8512, 0.02362, 0.8531, 0.02353, 0.8537, 0.0234, 0.8539, 0.02353, 0.8537, 0.02288, 0.8526, 0.02293, 0.8526, 0.02408, 0.8508, 0.02415, 0.8509, 0.02353, 0.8537, 0.0234, 0.8539, 0.02293, 0.8526, 0.02288, 0.8526, 0.02339, 0.8505, 0.02344, 0.8504, 0.02287, 0.8525, 0.02362, 0.8531, 0.0241, 0.8512, 0.02332, 0.8509, 0.02288, 0.8526, 0.02287, 0.8525, 0.02332, 0.8509, 0.02339, 0.8505, 0.02339, 0.8505, 0.02332, 0.8509, 0.0241, 0.8512, 0.02415, 0.8509, 0.02353, 0.8537, 0.02362, 0.8531, 0.02287, 0.8525, 0.02288, 0.8526])
_uv.active_render = True
me_cube_001.materials.append(mat_m_metal_yellow)
me_cube_001.materials.append(mat_m_black_mate)
me_cube_001.materials.append(mat_m_black_handle)
me_cube_001.materials.append(mat_m_silverlight_mate)
me_cube_001.materials.append(mat_m_metal_silverlight)
me_cube_001.use_remesh_preserve_volume = False
me_cube_001.use_remesh_preserve_attributes = False
me_cube_001.use_mirror_vertex_groups = False
me_cube_001.update()

# ---- objects
ob_drill = bpy.data.objects.new('Drill', me_cube_001)

# ---- transforms, parenting, visibility, modifiers, constraints
ob_drill.location = (0.0, 0.0, 0.0)
ob_drill.scale = (0.2803, 0.28, 1.0)
ob_drill.lineart.crease_threshold = 0.0

# ---- collection membership
col_collection.objects.link(ob_drill)

# ---- scene / render settings (as saved in the file)
scene.frame_start = 1; scene.frame_end = 250; scene.frame_set(1)
scene.render.engine = 'BLENDER_EEVEE_NEXT'
scene.cycles.use_denoising = False
scene.cycles.samples = 128
scene.cycles.sampling_pattern = 'TABULATED_SOBOL'
scene.cycles.use_adaptive_sampling = False
scene.cycles.use_light_tree = False
scene.view_settings.view_transform = 'Filmic'
bpy.context.view_layer.update()

# ---- added for rendering (the .blend has no active camera and no usable light): camera, sun
cam_auto = bpy.data.cameras.new('AutoCamera')
cam_auto.lens = 50.0
cam_auto.sensor_width = 36.0
cam_auto.clip_end = 1000.0
ob_auto_camera = bpy.data.objects.new('AutoCamera', cam_auto)
scene.collection.objects.link(ob_auto_camera)
ob_auto_camera.location = (3.8779, -6.87197, 4.30851)
ob_auto_camera.rotation_euler = (1.09748, -7.21219e-08, 0.694738)
scene.camera = ob_auto_camera
light_auto_sun = bpy.data.lights.new('AutoSun', 'SUN')
light_auto_sun.energy = 3.0
light_auto_sun.angle = 0.0523599
ob_auto_sun = bpy.data.objects.new('AutoSun', light_auto_sun)
scene.collection.objects.link(ob_auto_sun)
ob_auto_sun.rotation_euler = (0.872665, 0.174533, 0.523599)
bpy.context.view_layer.update()
